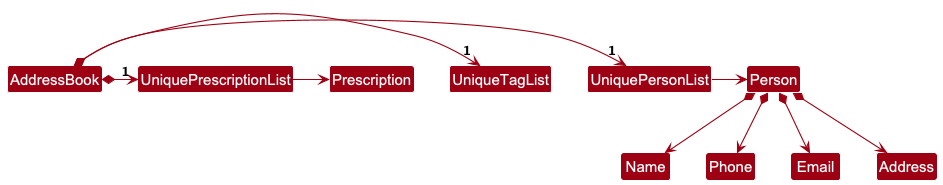

The diagram above was rendered by PlantUML. Its source (embedded in the PNG):
@startuml
!include style.puml
skinparam arrowThickness 1.1
skinparam arrowColor MODEL_COLOR
skinparam classBackgroundColor MODEL_COLOR

AddressBook *-right-> "1" UniquePersonList
AddressBook *-right-> "1" UniqueTagList
AddressBook *-right-> "1" UniquePrescriptionList

UniquePersonList -right-> Person
UniquePrescriptionList -right-> Prescription


Person *--> Name
Person *--> Phone
Person *--> Email
Person *--> Address
@enduml